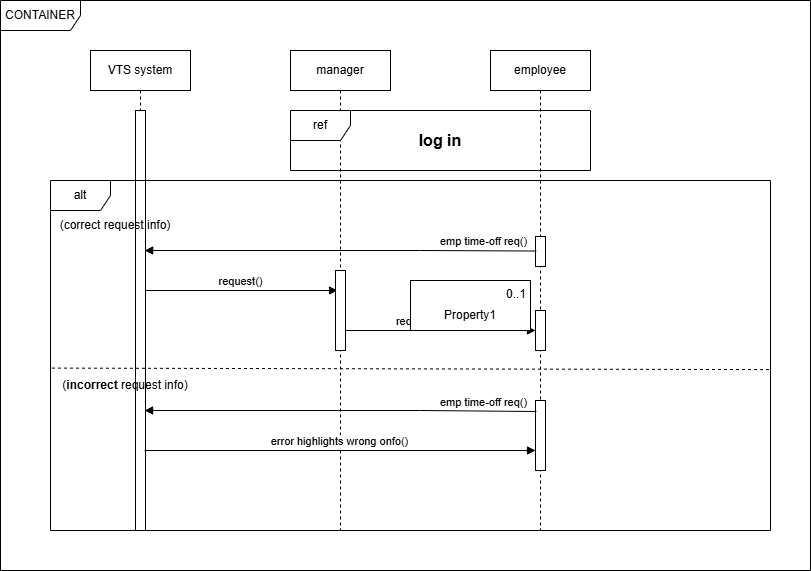

The diagram above was exported from draw.io. Its source (the exported page's mxGraphModel, read from the mxfile embedded in the PNG):
<mxGraphModel dx="2223" dy="1860" grid="1" gridSize="10" guides="1" tooltips="1" connect="1" arrows="1" fold="1" page="1" pageScale="1" pageWidth="850" pageHeight="1100" math="0" shadow="0">
  <root>
    <mxCell id="0" />
    <mxCell id="1" parent="0" />
    <mxCell id="KKe9-kD5GiG22Fwk5txP-10" parent="1" style="shape=umlLifeline;perimeter=lifelinePerimeter;whiteSpace=wrap;html=1;container=1;dropTarget=0;collapsible=0;recursiveResize=0;outlineConnect=0;portConstraint=eastwest;newEdgeStyle={&quot;curved&quot;:0,&quot;rounded&quot;:0};size=40;" value="manager" vertex="1">
      <mxGeometry height="480" width="100" x="280" y="40" as="geometry" />
    </mxCell>
    <mxCell id="KKe9-kD5GiG22Fwk5txP-11" parent="1" style="shape=umlLifeline;perimeter=lifelinePerimeter;whiteSpace=wrap;html=1;container=1;dropTarget=0;collapsible=0;recursiveResize=0;outlineConnect=0;portConstraint=eastwest;newEdgeStyle={&quot;curved&quot;:0,&quot;rounded&quot;:0};" value="employee" vertex="1">
      <mxGeometry height="480" width="100" x="480" y="40" as="geometry" />
    </mxCell>
    <mxCell id="KKe9-kD5GiG22Fwk5txP-15" parent="KKe9-kD5GiG22Fwk5txP-11" style="html=1;points=[[0,0,0,0,5],[0,1,0,0,-5],[1,0,0,0,5],[1,1,0,0,-5]];perimeter=orthogonalPerimeter;outlineConnect=0;targetShapes=umlLifeline;portConstraint=eastwest;newEdgeStyle={&quot;curved&quot;:0,&quot;rounded&quot;:0};" value="" vertex="1">
      <mxGeometry height="30" width="10" x="45" y="186" as="geometry" />
    </mxCell>
    <mxCell id="KKe9-kD5GiG22Fwk5txP-39" parent="KKe9-kD5GiG22Fwk5txP-11" style="html=1;points=[[0,0,0,0,5],[0,1,0,0,-5],[1,0,0,0,5],[1,1,0,0,-5]];perimeter=orthogonalPerimeter;outlineConnect=0;targetShapes=umlLifeline;portConstraint=eastwest;newEdgeStyle={&quot;curved&quot;:0,&quot;rounded&quot;:0};" value="" vertex="1">
      <mxGeometry height="70" width="10" x="45" y="350" as="geometry" />
    </mxCell>
    <mxCell id="KKe9-kD5GiG22Fwk5txP-12" parent="1" style="shape=umlLifeline;perimeter=lifelinePerimeter;whiteSpace=wrap;html=1;container=1;dropTarget=0;collapsible=0;recursiveResize=0;outlineConnect=0;portConstraint=eastwest;newEdgeStyle={&quot;curved&quot;:0,&quot;rounded&quot;:0};" value="VTS system" vertex="1">
      <mxGeometry height="480" width="100" x="80" y="40" as="geometry" />
    </mxCell>
    <mxCell id="KKe9-kD5GiG22Fwk5txP-16" parent="KKe9-kD5GiG22Fwk5txP-12" style="html=1;points=[[0,0,0,0,5],[0,1,0,0,-5],[1,0,0,0,5],[1,1,0,0,-5]];perimeter=orthogonalPerimeter;outlineConnect=0;targetShapes=umlLifeline;portConstraint=eastwest;newEdgeStyle={&quot;curved&quot;:0,&quot;rounded&quot;:0};" value="" vertex="1">
      <mxGeometry height="420" width="10" x="45" y="60" as="geometry" />
    </mxCell>
    <mxCell id="KKe9-kD5GiG22Fwk5txP-13" parent="1" style="shape=umlFrame;whiteSpace=wrap;html=1;pointerEvents=0;" value="ref" vertex="1">
      <mxGeometry height="60" width="300" x="280" y="100" as="geometry" />
    </mxCell>
    <mxCell id="KKe9-kD5GiG22Fwk5txP-14" parent="1" style="text;html=1;whiteSpace=wrap;strokeColor=none;fillColor=none;align=center;verticalAlign=middle;rounded=0;" value="&lt;b&gt;&lt;font style=&quot;font-size: 16px;&quot;&gt;log in&lt;/font&gt;&lt;/b&gt;" vertex="1">
      <mxGeometry height="30" width="60" x="400" y="115" as="geometry" />
    </mxCell>
    <mxCell id="KKe9-kD5GiG22Fwk5txP-18" edge="1" parent="1" style="html=1;verticalAlign=bottom;endArrow=block;curved=0;rounded=0;" value="request()">
      <mxGeometry relative="1" width="80" x="-0.0117" as="geometry">
        <mxPoint as="offset" />
        <mxPoint x="135.25" y="280" as="sourcePoint" />
        <mxPoint x="327" y="280" as="targetPoint" />
      </mxGeometry>
    </mxCell>
    <mxCell id="KKe9-kD5GiG22Fwk5txP-19" parent="1" style="shape=umlFrame;whiteSpace=wrap;html=1;pointerEvents=0;" value="alt" vertex="1">
      <mxGeometry height="350" width="720" x="40" y="170" as="geometry" />
    </mxCell>
    <mxCell id="KKe9-kD5GiG22Fwk5txP-22" edge="1" parent="1" style="html=1;verticalAlign=bottom;endArrow=block;curved=0;rounded=0;strokeWidth=1;" value="error highlights wrong onfo()">
      <mxGeometry relative="1" width="80" x="-0.0051" as="geometry">
        <mxPoint as="offset" />
        <mxPoint x="133.99666666666675" y="440" as="sourcePoint" />
        <mxPoint x="525" y="440" as="targetPoint" />
      </mxGeometry>
    </mxCell>
    <mxCell id="KKe9-kD5GiG22Fwk5txP-23" parent="1" style="text;html=1;whiteSpace=wrap;strokeColor=none;fillColor=none;align=center;verticalAlign=middle;rounded=0;" value="(correct request info)" vertex="1">
      <mxGeometry height="30" width="130" x="40" y="200" as="geometry" />
    </mxCell>
    <mxCell id="KKe9-kD5GiG22Fwk5txP-24" parent="1" style="html=1;points=[[0,0,0,0,5],[0,1,0,0,-5],[1,0,0,0,5],[1,1,0,0,-5]];perimeter=orthogonalPerimeter;outlineConnect=0;targetShapes=umlLifeline;portConstraint=eastwest;newEdgeStyle={&quot;curved&quot;:0,&quot;rounded&quot;:0};" value="" vertex="1">
      <mxGeometry height="80" width="10" x="325" y="260" as="geometry" />
    </mxCell>
    <mxCell id="KKe9-kD5GiG22Fwk5txP-25" edge="1" parent="1" source="KKe9-kD5GiG22Fwk5txP-15" style="html=1;verticalAlign=bottom;endArrow=block;curved=0;rounded=0;exitX=0.067;exitY=0.484;exitDx=0;exitDy=0;exitPerimeter=0;" value="emp time-off req()">
      <mxGeometry relative="1" width="80" x="-0.7272" as="geometry">
        <mxPoint as="offset" />
        <Array as="points">
          <mxPoint x="410" y="240" />
        </Array>
        <mxPoint x="520" y="240" as="sourcePoint" />
        <mxPoint x="134.16666666666674" y="240" as="targetPoint" />
      </mxGeometry>
    </mxCell>
    <mxCell id="KKe9-kD5GiG22Fwk5txP-34" parent="1" style="html=1;points=[[0,0,0,0,5],[0,1,0,0,-5],[1,0,0,0,5],[1,1,0,0,-5]];perimeter=orthogonalPerimeter;outlineConnect=0;targetShapes=umlLifeline;portConstraint=eastwest;newEdgeStyle={&quot;curved&quot;:0,&quot;rounded&quot;:0};" value="" vertex="1">
      <mxGeometry height="40" width="10" x="525" y="300" as="geometry" />
    </mxCell>
    <mxCell id="KKe9-kD5GiG22Fwk5txP-35" edge="1" parent="1" style="html=1;verticalAlign=bottom;endArrow=block;curved=0;rounded=0;" target="KKe9-kD5GiG22Fwk5txP-34" value="request respoce ()">
      <mxGeometry relative="1" width="80" as="geometry">
        <mxPoint x="335" y="320" as="sourcePoint" />
        <mxPoint x="415" y="320" as="targetPoint" />
      </mxGeometry>
    </mxCell>
    <mxCell id="KKe9-kD5GiG22Fwk5txP-36" edge="1" parent="1" style="endArrow=none;dashed=1;html=1;rounded=0;exitX=0.002;exitY=0.67;exitDx=0;exitDy=0;exitPerimeter=0;entryX=1;entryY=0.674;entryDx=0;entryDy=0;entryPerimeter=0;" value="">
      <mxGeometry height="50" relative="1" width="50" as="geometry">
        <mxPoint x="41.43999999999983" y="357.60000000000014" as="sourcePoint" />
        <mxPoint x="760" y="359.1200000000001" as="targetPoint" />
      </mxGeometry>
    </mxCell>
    <mxCell id="KKe9-kD5GiG22Fwk5txP-37" parent="1" style="text;html=1;whiteSpace=wrap;strokeColor=none;fillColor=none;align=center;verticalAlign=middle;rounded=0;" value="(&lt;b&gt;incorrect&lt;/b&gt; request info)" vertex="1">
      <mxGeometry height="30" width="130" x="50" y="360" as="geometry" />
    </mxCell>
    <mxCell id="KKe9-kD5GiG22Fwk5txP-38" edge="1" parent="1" style="html=1;verticalAlign=bottom;endArrow=block;curved=0;rounded=0;exitX=0.067;exitY=0.484;exitDx=0;exitDy=0;exitPerimeter=0;" value="emp time-off req()">
      <mxGeometry relative="1" width="80" x="-0.7272" as="geometry">
        <mxPoint as="offset" />
        <Array as="points">
          <mxPoint x="409.9199999999999" y="400" />
        </Array>
        <mxPoint x="525.9199999999998" y="401" as="sourcePoint" />
        <mxPoint x="134.0866666666667" y="400" as="targetPoint" />
      </mxGeometry>
    </mxCell>
    <mxCell id="F2X4L6S2HSTFrpZ3nSh1-2" parent="1" style="align=right;verticalAlign=top;spacingRight=2;whiteSpace=wrap;html=1;" value="0..1" vertex="1">
      <mxGeometry height="50" width="120" x="400" y="270" as="geometry" />
    </mxCell>
    <mxCell id="F2X4L6S2HSTFrpZ3nSh1-3" parent="F2X4L6S2HSTFrpZ3nSh1-2" style="text;html=1;strokeColor=none;fillColor=none;align=center;verticalAlign=middle;spacingLeft=4;spacingRight=4;overflow=hidden;rotatable=0;points=[[0,0.5],[1,0.5]];portConstraint=eastwest;resizeWidth=1;whiteSpace=wrap;" value="Property1" vertex="1">
      <mxGeometry height="30" relative="1" width="120" y="1" as="geometry">
        <mxPoint y="-30" as="offset" />
      </mxGeometry>
    </mxCell>
    <mxCell id="F2X4L6S2HSTFrpZ3nSh1-4" parent="1" style="shape=umlFrame;whiteSpace=wrap;html=1;pointerEvents=0;width=80;height=30;" value="CONTAINER" vertex="1">
      <mxGeometry height="570" width="810" x="-10" y="-10" as="geometry" />
    </mxCell>
  </root>
</mxGraphModel>